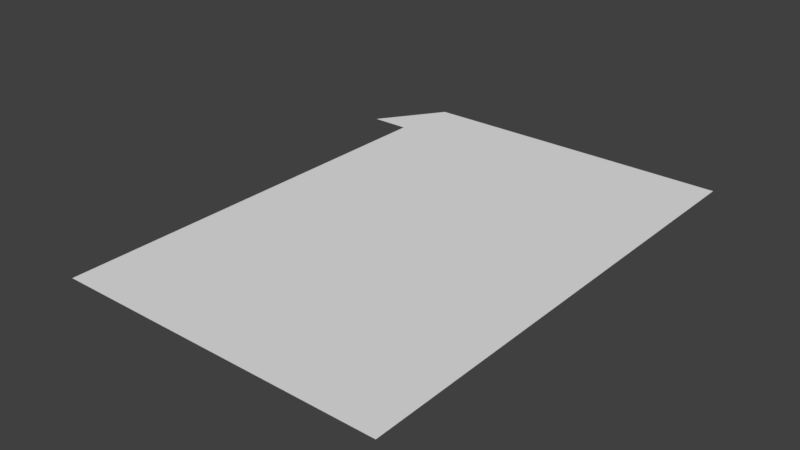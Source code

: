 # Source: tatrejo-model.blend  (saved by Blender 2.78.0; exported with 4.5.12 LTS)
import bpy
from mathutils import Matrix  # noqa: F401  (used for matrix-valued properties, if any)

bpy.ops.wm.read_factory_settings(use_empty=True)
scene = bpy.context.scene
scene.name = 'Scene'

# ---- collections
col_collection_1 = bpy.data.collections.new('Collection 1'); scene.collection.children.link(col_collection_1)

# ---- world
world_world = bpy.data.worlds.new('World'); scene.world = world_world
world_world.color = (0.05088, 0.05088, 0.05088)
world_world.use_sun_shadow = False
world_world.sun_shadow_jitter_overblur = 0.0
world_world.cycles.sampling_method = 'MANUAL'

# ---- meshes
me_plane = bpy.data.meshes.new('Plane')
me_plane.from_pydata([(-1.0, -1.0, 0.0), (1.0, -1.0, 0.0), (-0.9631, 1.0, 0.0), (1.0, 1.0, 0.0), (0.0, 1.0, 0.0), (-1.0, 0.7355, 0.0), (-1.235, 0.7355, 0.0), (-1.0, 0.7355, 0.0), (-1.0, -1.0, 0.0), (1.0, -1.0, 0.0), (-0.9631, 1.0, 0.0), (1.0, 1.0, 0.0), (0.0, 1.0, 0.0), (-1.235, 0.7355, 0.0), (-1.0, 0.7355, 0.0)], [(5, 7), (7, 14)], [(0, 1, 3, 4, 2, 6, 5), (3, 1, 9, 11), (2, 4, 12, 10), (1, 0, 8, 9), (6, 2, 10, 13), (4, 3, 11, 12)])
me_plane.use_remesh_preserve_volume = False
me_plane.use_remesh_preserve_attributes = False
me_plane.use_mirror_vertex_groups = False
me_plane.update()

# ---- objects
ob_plane = bpy.data.objects.new('Plane', me_plane)

# ---- transforms, parenting, visibility, modifiers, constraints
ob_plane.location = (5.145, 7.672, 0.0)
ob_plane.scale = (5.145, 7.672, 1.0)
ob_plane.lineart.crease_threshold = 0.0

# ---- collection membership
col_collection_1.objects.link(ob_plane)

# ---- scene / render settings (as saved in the file)
scene.frame_start = 1; scene.frame_end = 250; scene.frame_set(1)
scene.render.engine = 'BLENDER_EEVEE_NEXT'
scene.render.resolution_percentage = 50
scene.render.dither_intensity = 0.0
scene.cycles.use_denoising = False
scene.cycles.samples = 128
scene.cycles.sampling_pattern = 'TABULATED_SOBOL'
scene.cycles.light_sampling_threshold = 0.0
scene.cycles.use_adaptive_sampling = False
scene.cycles.use_light_tree = False
scene.cycles.blur_glossy = 0.0
scene.cycles.sample_clamp_indirect = 0.0
scene.view_settings.view_transform = 'Standard'
bpy.context.view_layer.update()

# ---- added for rendering (the .blend has no active camera and no usable light): camera, sun
cam_auto = bpy.data.cameras.new('AutoCamera')
cam_auto.lens = 50.0
cam_auto.sensor_width = 36.0
cam_auto.clip_end = 1000.0
ob_auto_camera = bpy.data.objects.new('AutoCamera', cam_auto)
scene.collection.objects.link(ob_auto_camera)
ob_auto_camera.location = (22.2814, -13.6176, 14.1931)
ob_auto_camera.rotation_euler = (1.09748, -7.21219e-08, 0.694738)
scene.camera = ob_auto_camera
light_auto_sun = bpy.data.lights.new('AutoSun', 'SUN')
light_auto_sun.energy = 3.0
light_auto_sun.angle = 0.0523599
ob_auto_sun = bpy.data.objects.new('AutoSun', light_auto_sun)
scene.collection.objects.link(ob_auto_sun)
ob_auto_sun.rotation_euler = (0.872665, 0.174533, 0.523599)
bpy.context.view_layer.update()
